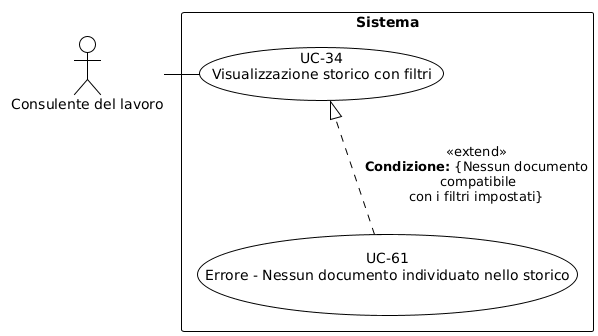

The diagram above was rendered by PlantUML. Its source (embedded in the PNG):
@startuml
!theme plain
skinparam usecase {
  BackgroundColor white
  BorderColor black
}
skinparam actor {
  BackgroundColor white
  BorderColor black
}
skinparam rectangle {
  BackgroundColor white
  BorderColor black
}
top to bottom direction
actor "Consulente del lavoro" as C
rectangle "Sistema" {
  usecase "UC-34\nVisualizzazione storico con filtri" as UC34
  usecase "UC-61\nErrore - Nessun documento individuato nello storico" as UC61
  C - UC34
  UC61 ..|> UC34 : <<extend>>\n**Condizione:** {Nessun documento\n compatibile\ncon i filtri impostati}
  UC34 -[hidden]d- UC61
}
@enduml